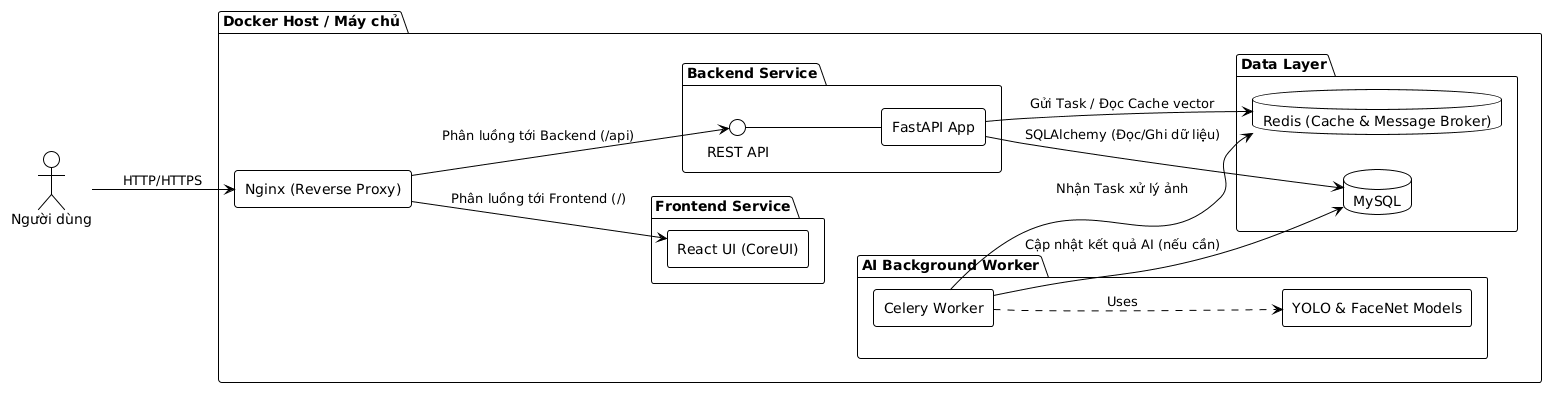

The diagram above was rendered by PlantUML. Its source (embedded in the PNG):
@startuml
!theme plain
skinparam componentStyle rectangle
left to right direction

actor "Người dùng" as User

package "Docker Host / Máy chủ" {
  
  component "Nginx (Reverse Proxy)" as Nginx
  
  package "Frontend Service" {
    component "React UI (CoreUI)" as ReactApp
  }

  package "Backend Service" {
    component "FastAPI App" as FastAPI
    interface "REST API" as API_Interface
  }

  package "AI Background Worker" {
    component "Celery Worker" as Worker
    component "YOLO & FaceNet Models" as Models
    Worker ..> Models : Uses
  }

  package "Data Layer" {
    database "MySQL" as MySQL
    database "Redis (Cache & Message Broker)" as Redis
  }
}

' --- Connections ---
User --> Nginx : HTTP/HTTPS
Nginx --> ReactApp : Phân luồng tới Frontend (/)
Nginx --> API_Interface : Phân luồng tới Backend (/api)

FastAPI -up- API_Interface

FastAPI --> MySQL : SQLAlchemy (Đọc/Ghi dữ liệu)
FastAPI --> Redis : Gửi Task / Đọc Cache vector

Redis <-- Worker : Nhận Task xử lý ảnh
Worker --> MySQL : Cập nhật kết quả AI (nếu cần)
@enduml